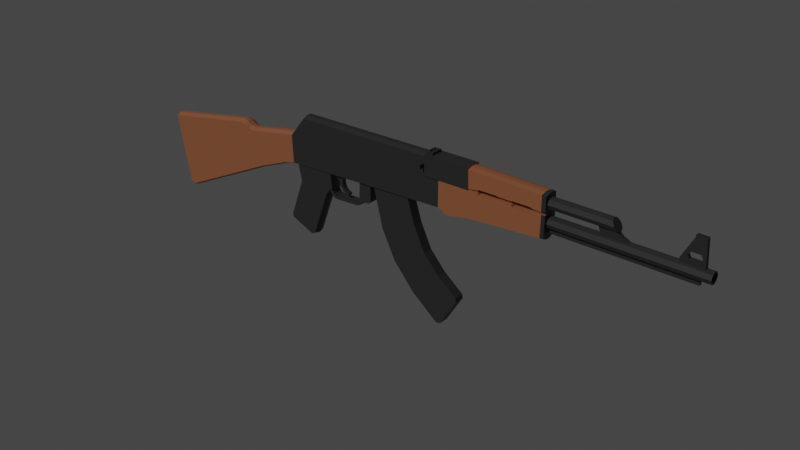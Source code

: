 # Source: Ak47.blend  (saved by Blender 3.4.6; exported with 4.5.12 LTS)
import bpy
from mathutils import Matrix  # noqa: F401  (used for matrix-valued properties, if any)

bpy.ops.wm.read_factory_settings(use_empty=True)
scene = bpy.context.scene
scene.name = 'Scene'

# ---- collections
col_collection = bpy.data.collections.new('Collection'); scene.collection.children.link(col_collection)

# ---- materials (node trees are filled in below, after node groups)
mat_brown = bpy.data.materials.new('Brown')
mat_brown.use_transparent_shadow = False
mat_black = bpy.data.materials.new('Black')
mat_black.use_transparent_shadow = False

# ---- material node trees
mat_brown.use_nodes = True; mat_brown.node_tree.nodes.clear()
_N = mat_brown.node_tree.nodes; _L = mat_brown.node_tree.links
n0 = _N.new('ShaderNodeBsdfPrincipled'); n0.name = 'Principled BSDF'; n0.location = (10, 300)
n0.distribution = 'GGX'
n0.subsurface_method = 'RANDOM_WALK_SKIN'
n0.inputs[0].default_value = (0.4969, 0.1778, 0.0812, 1.0)
n0.inputs[3].default_value = 1.45
n0.inputs[27].default_value = (0.0, 0.0, 0.0, 1.0)
n0.inputs[28].default_value = 1.0
n1 = _N.new('ShaderNodeOutputMaterial'); n1.name = 'Material Output'; n1.location = (300, 300)
_L.new(n0.outputs[0], n1.inputs[0])
n1.is_active_output = True
mat_black.use_nodes = True; mat_black.node_tree.nodes.clear()
_N = mat_black.node_tree.nodes; _L = mat_black.node_tree.links
n0 = _N.new('ShaderNodeBsdfPrincipled'); n0.name = 'Principled BSDF'; n0.location = (10, 300)
n0.distribution = 'GGX'
n0.subsurface_method = 'RANDOM_WALK_SKIN'
n0.inputs[0].default_value = (0.04446, 0.04446, 0.04446, 1.0)
n0.inputs[3].default_value = 1.45
n0.inputs[27].default_value = (0.0, 0.0, 0.0, 1.0)
n0.inputs[28].default_value = 1.0
n1 = _N.new('ShaderNodeOutputMaterial'); n1.name = 'Material Output'; n1.location = (300, 300)
_L.new(n0.outputs[0], n1.inputs[0])
n1.is_active_output = True

# ---- world
world_world = bpy.data.worlds.new('World'); scene.world = world_world
world_world.use_nodes = True; world_world.node_tree.nodes.clear()
_N = world_world.node_tree.nodes; _L = world_world.node_tree.links
n0 = _N.new('ShaderNodeOutputWorld'); n0.name = 'World Output'; n0.location = (300, 300)
n1 = _N.new('ShaderNodeBackground'); n1.name = 'Background'; n1.location = (10, 300)
n1.inputs[0].default_value = (0.05088, 0.05088, 0.05088, 1.0)
_L.new(n1.outputs[0], n0.inputs[0])
n0.is_active_output = True
world_world.color = (0.05088, 0.05088, 0.05088)
world_world.use_sun_shadow = False
world_world.sun_shadow_jitter_overblur = 0.0

# ---- lights
light_sun = bpy.data.lights.new('Sun', 'SUN')
light_sun.transmission_factor = 0.0
light_sun.energy = 1.0
light_sun.shadow_soft_size = 0.125

# ---- meshes
me_cube = bpy.data.meshes.new('Cube')
me_cube.from_pydata([(-2.177, -0.3068, -0.3652), (-2.281, -0.3068, 0.1703), (-2.177, 0.3068, -0.3652), (-2.281, 0.3068, 0.1703), (-1.527, -0.3068, 0.3077), (-1.527, 0.3068, 0.3077), (-2.138, -0.3068, -0.3874), (-1.485, -0.3068, 0.3001), (-1.316, -0.3068, 0.004383), (-1.072, -0.3068, 0.1026), (-1.109, -0.3068, 0.3222), (-1.485, 0.3068, 0.3001), (-2.138, 0.3068, -0.3874), (-1.109, 0.3068, 0.3222), (-1.072, 0.3068, 0.1026), (-1.316, 0.3068, 0.004383), (-1.406, -0.3068, 0.2666), (-1.443, -0.3068, 0.2727), (-1.443, 0.3068, 0.2727), (-1.406, 0.3068, 0.2666), (-0.9776, 0.3068, 0.1254), (-0.9776, -0.3068, 0.1254), (-0.9866, -0.3068, 0.3417), (-0.9866, 0.3068, 0.3417), (0.368, 0.3068, 0.1807), (0.368, -0.3067, 0.1807), (0.3681, -0.3067, 0.384), (0.3681, 0.3068, 0.384), (-0.9338, -0.2537, 0.1302), (-0.9338, 0.2537, 0.1302), (-0.6068, -0.2537, 0.01479), (-0.6197, -0.2537, 0.1415), (-0.6068, 0.2537, 0.01479), (-0.6197, 0.2537, 0.1415), (-0.935, -0.2537, 0.09735), (-0.9157, -0.2537, 0.02172), (-0.9118, -0.2537, -0.009935), (-1.022, -0.2537, -0.3101), (-0.935, 0.2537, 0.09735), (-1.022, 0.2537, -0.3101), (-0.9118, 0.2537, -0.009935), (-0.9157, 0.2537, 0.02172), (-1.016, -0.2537, -0.3363), (-0.6336, -0.2537, 0.0009056), (-0.8273, -0.2537, -0.4162), (-0.7979, -0.2537, -0.4022), (-0.6611, -0.2537, -0.03302), (-0.6336, 0.2537, 0.0009056), (-1.016, 0.2537, -0.3363), (-0.6611, 0.2537, -0.03302), (-0.7979, 0.2537, -0.4022), (-0.8273, 0.2537, -0.4162), (0.4111, 0.3353, 0.1698), (0.4111, -0.3353, 0.1698), (0.4117, -0.3353, 0.3841), (0.4117, 0.3353, 0.3841), (0.9488, -0.3353, 0.383), (0.6877, -0.3353, 0.3857), (0.8434, -0.3353, 0.3821), (0.8325, -0.3353, 0.3685), (0.698, -0.3353, 0.3714), (0.6877, 0.3353, 0.3857), (0.9488, 0.3353, 0.383), (0.698, 0.3353, 0.3714), (0.8325, 0.3353, 0.3685), (0.8434, 0.3353, 0.3821), (0.9605, 0.3353, 0.3685), (0.4322, 0.3353, 0.1495), (1.094, 0.3353, 0.3696), (1.106, 0.3353, 0.3856), (-0.8574, -0.3068, 0.503), (0.4322, -0.3353, 0.1495), (0.9605, -0.3353, 0.3685), (-0.8574, 0.3068, 0.503), (1.106, -0.3353, 0.3856), (1.094, -0.3353, 0.3696), (1.175, 0.3353, 0.3879), (0.485, 0.3353, 0.1523), (1.172, 0.3353, 0.2212), (0.6124, 0.3353, 0.1817), (0.5725, 0.3353, 0.1745), (0.485, -0.3353, 0.1523), (1.175, -0.3353, 0.3879), (0.5725, -0.3353, 0.1745), (0.6124, -0.3353, 0.1817), (1.172, -0.3353, 0.2212), (0.2613, 0.3068, 0.5191), (0.2652, 0.3068, 0.3846), (0.2652, -0.3067, 0.3846), (0.2613, -0.3067, 0.5191), (0.2563, -0.3588, 0.3817), (0.2507, -0.3588, 0.5359), (0.2563, 0.3588, 0.3817), (0.2507, 0.3588, 0.5359), (0.6141, -0.3588, 0.3856), (0.6084, -0.3588, 0.5398), (0.6141, 0.3588, 0.3856), (0.6084, 0.3588, 0.5398), (0.6036, -0.3239, 0.5283), (0.6036, 0.3239, 0.5283), (1.171, -0.3239, 0.4007), (1.17, -0.3239, 0.5177), (1.171, 0.3239, 0.4007), (1.17, 0.3239, 0.5177), (1.2, 0.3353, 0.2243), (1.2, -0.3353, 0.2243), (1.203, -0.3353, 0.3878), (1.203, 0.3353, 0.3878), (1.202, 0.3239, 0.5159), (1.202, 0.3239, 0.4006), (1.202, -0.3239, 0.4006), (1.202, -0.3239, 0.5159), (1.67, 0.2518, 0.4568), (1.172, 0.2518, 0.4568), (1.169, 0.2518, 0.3258), (2.304, 0.2518, 0.3258), (1.169, 0.1781, 0.295), (2.304, 0.1781, 0.295), (1.169, -2.64e-07, 0.2822), (2.304, -1.963e-07, 0.2822), (1.169, -0.1781, 0.295), (2.304, -0.1781, 0.295), (1.169, -0.2518, 0.3258), (2.304, -0.2518, 0.3258), (1.169, -0.1781, 0.3566), (2.304, -0.1781, 0.3566), (1.169, -3.317e-07, 0.3694), (2.304, -2.64e-07, 0.3694), (1.169, 0.1781, 0.3566), (2.304, 0.1781, 0.3566), (1.172, 0.1781, 0.426), (1.689, 0.1781, 0.426), (1.172, -3.736e-07, 0.4132), (1.696, -3.127e-07, 0.4133), (1.172, -0.1781, 0.426), (1.689, -0.1781, 0.426), (1.172, -0.2518, 0.4568), (1.67, -0.2518, 0.4568), (1.172, -0.1781, 0.4876), (1.652, -0.1781, 0.4875), (1.172, -4.413e-07, 0.5004), (1.644, -3.668e-07, 0.5003), (1.172, 0.1781, 0.4876), (1.652, 0.1781, 0.4875), (1.571, -0.0865, 0.3579), (1.549, -0.0865, 0.4296), (1.571, 0.0865, 0.3579), (1.549, 0.0865, 0.4296), (1.666, -0.0865, 0.4296), (1.666, 0.0865, 0.4296), (1.778, -0.0865, 0.3589), (1.715, -0.0865, 0.3896), (1.715, 0.0865, 0.3896), (1.778, 0.0865, 0.3589), (0.6088, -0.3239, 0.3925), (0.6413, -0.3239, 0.3932), (0.6621, -0.3239, 0.3998), (0.6088, 0.3239, 0.3925), (0.6621, 0.3239, 0.3998), (0.6413, 0.3239, 0.3932), (0.6887, -0.3239, 0.4003), (0.6973, -0.3239, 0.4088), (0.8346, -0.3239, 0.4101), (0.6887, 0.3239, 0.4003), (0.8346, 0.3239, 0.4101), (0.6973, 0.3239, 0.4088), (0.8429, -0.3239, 0.4065), (0.9471, -0.3239, 0.4067), (0.8429, 0.3239, 0.4065), (0.9471, 0.3239, 0.4067), (0.958, -0.3239, 0.4105), (0.958, 0.3239, 0.4105), (1.091, -0.3239, 0.4112), (1.104, -0.3239, 0.4049), (1.104, 0.3239, 0.4049), (1.091, 0.3239, 0.4112), (-2.177, 0.1023, -0.3828), (-2.177, -0.1023, -0.3828), (-2.283, -0.1023, 0.1875), (-2.283, 0.1023, 0.1875), (-1.527, 0.1023, 0.325), (-1.527, -0.1023, 0.325), (-2.138, -0.1023, -0.405), (-2.138, 0.1023, -0.405), (-1.316, 0.1023, -0.01321), (-1.316, -0.1023, -0.01321), (-1.072, 0.1023, 0.085), (-1.072, -0.1023, 0.085), (-1.109, 0.1023, 0.3394), (-1.109, -0.1023, 0.3394), (-1.485, 0.1023, 0.3174), (-1.485, -0.1023, 0.3174), (-1.443, 0.1023, 0.2899), (-1.443, -0.1023, 0.2899), (-1.406, -0.1023, 0.2838), (-1.406, 0.1023, 0.2838), (-0.9776, 0.1023, 0.1078), (-0.9776, -0.1023, 0.1078), (-0.9866, 0.1023, 0.3589), (-0.9866, -0.1023, 0.3589), (0.368, 0.1023, 0.1631), (0.368, -0.1022, 0.1631), (0.3681, 0.1023, 0.384), (0.3681, -0.1022, 0.384), (0.4111, 0.1118, 0.1522), (0.4111, -0.1117, 0.1522), (0.4117, 0.1118, 0.3883), (0.4117, -0.1117, 0.3883), (0.6877, 0.1118, 0.39), (0.6877, -0.1117, 0.39), (0.698, -0.1117, 0.3757), (0.698, 0.1118, 0.3757), (0.8325, -0.1117, 0.3728), (0.8325, 0.1118, 0.3728), (0.8434, -0.1117, 0.3863), (0.8434, 0.1118, 0.3863), (0.9488, -0.1117, 0.3873), (0.9488, 0.1118, 0.3873), (0.9605, 0.1118, 0.3727), (0.9605, -0.1117, 0.3727), (1.094, -0.1117, 0.3738), (1.094, 0.1118, 0.3738), (1.106, -0.1117, 0.3898), (1.106, 0.1118, 0.3898), (-0.8574, 0.1023, 0.5202), (-0.8574, -0.1023, 0.5202), (0.4322, -0.1117, 0.1319), (0.4322, 0.1118, 0.1319), (0.485, -0.1117, 0.1347), (0.485, 0.1118, 0.1347), (0.5725, 0.1118, 0.1569), (0.5725, -0.1117, 0.1569), (0.6124, 0.1118, 0.1642), (0.6124, -0.1117, 0.1642), (1.172, 0.1118, 0.2036), (1.172, -0.1117, 0.2036), (1.175, 0.1118, 0.3921), (1.175, -0.1117, 0.3921), (0.2613, 0.1023, 0.5363), (0.2613, -0.1022, 0.5363), (0.2652, -0.1022, 0.3846), (0.2652, 0.1023, 0.3846), (1.2, 0.1118, 0.2067), (1.2, -0.1117, 0.2067), (1.203, 0.1118, 0.392), (1.203, -0.1117, 0.392), (0.6036, -0.108, 0.5379), (0.6036, 0.108, 0.5379), (1.171, -0.108, 0.3968), (1.171, 0.108, 0.3968), (1.17, 0.108, 0.5272), (1.17, -0.108, 0.5272), (1.202, -0.108, 0.3967), (1.202, 0.108, 0.3967), (1.202, 0.108, 0.5265), (1.202, -0.108, 0.5265), (0.6621, -0.108, 0.396), (0.6621, 0.108, 0.396), (0.6413, -0.108, 0.3893), (0.6413, 0.108, 0.3893), (0.6088, -0.108, 0.3886), (0.6088, 0.108, 0.3886), (0.8346, -0.108, 0.4063), (0.8346, 0.108, 0.4063), (0.6973, -0.108, 0.4049), (0.6973, 0.108, 0.4049), (0.6887, -0.108, 0.3964), (0.6887, 0.108, 0.3964), (0.9471, -0.108, 0.4028), (0.9471, 0.108, 0.4028), (0.8429, -0.108, 0.4026), (0.8429, 0.108, 0.4026), (0.958, -0.108, 0.4067), (0.958, 0.108, 0.4067), (1.104, 0.108, 0.401), (1.104, -0.108, 0.401), (1.091, -0.108, 0.4073), (1.091, 0.108, 0.4073), (0.2563, 0.08602, 0.3817), (0.2563, -0.08603, 0.3817), (0.2507, -0.08603, 0.5403), (0.2507, 0.08602, 0.5403), (0.6141, -0.08603, 0.3856), (0.6141, 0.08602, 0.3856), (0.6084, 0.08602, 0.5443), (0.6084, -0.08603, 0.5443), (-0.9459, -1.079e-06, 0.1302), (-0.5957, -1.079e-06, 0.00921), (-0.6086, -1.097e-06, 0.1359), (-1.034, -8.52e-07, -0.3101), (-0.9239, -1.044e-06, -0.009935), (-0.9278, -1.044e-06, 0.02172), (-0.9471, -1.079e-06, 0.09735), (-0.6224, -1.097e-06, -0.004676), (-0.65, -1.044e-06, -0.0386), (-0.7868, -7.995e-07, -0.4078), (-0.8162, -7.995e-07, -0.4217), (-1.029, -8.52e-07, -0.3363), (2.079, -0.08222, 0.3464), (2.079, 0.08222, 0.3464), (2.253, -0.08222, 0.3464), (2.253, 0.08222, 0.3464), (2.166, -0.08222, 0.5477), (2.085, -0.08222, 0.3903), (2.085, 0.08222, 0.3903), (2.166, 0.08222, 0.5477), (2.133, -0.08222, 0.4208), (2.15, -0.08222, 0.4495), (2.15, 0.08222, 0.4495), (2.133, 0.08222, 0.4208), (2.143, -0.08222, 0.3997), (2.228, -0.08222, 0.4197), (2.22, -0.08222, 0.3997), (2.143, 0.08222, 0.3997), (2.22, 0.08222, 0.3997), (2.228, 0.08222, 0.4197), (2.241, -0.08222, 0.5458), (2.215, -0.08222, 0.4481), (2.215, 0.08222, 0.4481), (2.241, 0.08222, 0.5458), (-0.6148, -0.2189, 0.02235), (-0.6148, 0.2189, 0.02235), (-0.5926, -0.2189, -0.01668), (-0.5926, 0.2189, -0.01668), (-0.6324, -0.2189, 0.01531), (-0.5853, -0.2189, -0.04883), (-0.6112, -0.2189, -0.03111), (-0.5853, 0.2189, -0.04883), (-0.6324, 0.2189, 0.01531), (-0.6112, 0.2189, -0.03111), (-0.5619, -0.2189, -0.05223), (-0.5692, -0.2189, -0.02834), (-0.5692, 0.2189, -0.02834), (-0.5619, 0.2189, -0.05223), (-0.3718, -0.2189, -0.02153), (-0.3486, -0.2189, -0.00121), (-0.3718, 0.2189, -0.02153), (-0.3486, 0.2189, -0.00121), (-0.6127, -0.1009, 0.1487), (-0.3431, -0.2189, 0.1403), (-0.2418, -0.2189, 0.02708), (-0.2423, -0.2189, 0.1446), (-0.3431, 0.2189, 0.1403), (-0.5903, -0.1009, 0.1122), (-0.2423, 0.2189, 0.1446), (-0.2418, 0.2189, 0.02708), (-0.3675, -0.2189, -0.04206), (-0.2586, -0.2189, 0.007039), (-0.3407, -0.2189, -0.02869), (-0.3243, -0.2189, -0.004747), (-0.2586, 0.2189, 0.007039), (-0.3675, 0.2189, -0.04206), (-0.3243, 0.2189, -0.004746), (-0.3407, 0.2189, -0.02868), (-0.5903, 0.1009, 0.1122), (-0.6127, 0.1009, 0.1487), (-0.5616, -0.1009, 0.09646), (-0.5616, 0.1009, 0.09646), (-0.4663, -0.1009, 0.01295), (-0.4879, -0.1009, 0.02131), (-0.4879, 0.1009, 0.02131), (-0.4663, 0.1009, 0.01295), (-0.55, -0.1009, 0.05496), (-0.4665, -0.1009, -0.0007102), (-0.5221, -0.1009, 0.01727), (-0.4836, -0.1009, -0.004178), (-0.4665, 0.1009, -0.0007102), (-0.55, 0.1009, 0.05496), (-0.4836, 0.1009, -0.004178), (-0.5221, 0.1009, 0.01727), (-0.5101, -0.1009, 0.03879), (-0.5247, -0.1009, 0.06657), (-0.5101, 0.1009, 0.03879), (-0.5247, 0.1009, 0.06657), (-0.5252, -0.1009, 0.09681), (-0.5252, 0.1009, 0.09681), (-0.5141, -0.1009, 0.1216), (-0.482, -0.1009, 0.1531), (-0.482, 0.1009, 0.1531), (-0.5141, 0.1009, 0.1216), (1.169, -0.06102, 0.2511), (1.169, -0.06102, 0.2722), (1.169, 0.06102, 0.2511), (1.169, 0.06102, 0.2722), (2.227, -0.06102, 0.2511), (2.227, -0.06102, 0.2722), (2.227, 0.06102, 0.2511), (2.227, 0.06102, 0.2722), (1.58, -0.03691, 0.2616), (1.58, -0.03691, 0.2908), (1.58, 0.03691, 0.2616), (1.58, 0.03691, 0.2908), (1.772, -0.03691, 0.2616), (1.772, -0.03691, 0.2908), (1.772, 0.03691, 0.2616), (1.772, 0.03691, 0.2908), (2.148, -0.03691, 0.2616), (2.148, -0.03691, 0.2908), (2.148, 0.03691, 0.2616), (2.148, 0.03691, 0.2908), (2.224, -0.03691, 0.2616), (2.224, -0.03691, 0.2908), (2.224, 0.03691, 0.2616), (2.224, 0.03691, 0.2908), (2.304, 0.1372, 0.302), (2.304, 0.194, 0.3258), (2.304, -2e-07, 0.2922), (2.304, -0.1372, 0.302), (2.304, -0.194, 0.3258), (2.304, -0.1372, 0.3495), (2.304, -2.522e-07, 0.3594), (2.304, 0.1372, 0.3495), (1.239, 0.1372, 0.302), (1.239, 0.194, 0.3258), (1.239, -2e-07, 0.2922), (1.239, -0.1372, 0.302), (1.239, -0.194, 0.3258), (1.239, -0.1372, 0.3495), (1.239, -2.522e-07, 0.3594), (1.239, 0.1372, 0.3495), (0.2594, -0.2674, 0.531), (0.2539, -0.2674, 0.552), (0.2594, 0.2674, 0.531), (0.2539, 0.2674, 0.552), (0.3131, -0.2674, 0.531), (0.3131, -0.2674, 0.552), (0.3131, 0.2674, 0.531), (0.3131, 0.2674, 0.552), (0.2835, 0.2674, 0.531), (0.2835, 0.2674, 0.552), (0.2835, -0.2674, 0.531), (0.2835, -0.2674, 0.552), (0.2857, 0.2674, 0.5566), (0.3131, 0.2674, 0.5566), (0.3131, -0.2674, 0.5566), (0.2857, -0.2674, 0.5566), (0.2739, -0.1721, 0.552), (0.2739, 0.1721, 0.552), (0.2805, -0.1721, 0.552), (0.2805, 0.1721, 0.552), (0.2739, -0.1721, 0.5641), (0.2739, 0.1721, 0.5641), (0.2805, -0.1721, 0.5641), (0.2805, 0.1721, 0.5641), (0.2594, 0.1605, 0.531), (0.2594, 0.05348, 0.531), (0.2594, -0.05348, 0.531), (0.2594, -0.1605, 0.531), (0.2539, -0.1605, 0.552), (0.2539, -0.05348, 0.552), (0.2539, 0.05348, 0.552), (0.2539, 0.1605, 0.552), (0.3131, -0.1605, 0.531), (0.3131, -0.05348, 0.531), (0.3131, 0.05348, 0.531), (0.3131, 0.1605, 0.531), (0.3131, 0.1605, 0.552), (0.3131, 0.05348, 0.552), (0.3131, -0.05348, 0.552), (0.3131, -0.1605, 0.552), (0.2835, 0.1605, 0.552), (0.2835, 0.05348, 0.552), (0.2835, -0.05348, 0.552), (0.2835, -0.1605, 0.552), (0.2835, 0.1605, 0.531), (0.2835, 0.05348, 0.531), (0.2835, -0.05348, 0.531), (0.2835, -0.1605, 0.531), (0.3131, 0.1605, 0.5566), (0.3131, 0.05348, 0.5566), (0.3131, -0.05348, 0.5566), (0.3131, -0.1605, 0.5566), (0.2857, 0.1605, 0.5566), (0.2857, 0.05348, 0.5566), (0.2857, -0.05348, 0.5566), (0.2857, -0.1605, 0.5566), (0.2739, -0.04055, 0.552), (0.2739, -0.03442, 0.552), (0.2739, 0.03442, 0.552), (0.2739, 0.04055, 0.552), (0.2805, 0.04055, 0.552), (0.2805, 0.03442, 0.552), (0.2805, -0.03442, 0.552), (0.2805, -0.04055, 0.552), (0.2739, -0.04055, 0.5641), (0.2739, -0.03442, 0.5559), (0.2739, 0.03442, 0.5559), (0.2739, 0.04055, 0.5641), (0.2805, 0.04055, 0.5641), (0.2805, 0.03442, 0.5559), (0.2805, -0.03442, 0.5559), (0.2805, -0.04055, 0.5641), (2.166, -0.04933, 0.5477), (2.166, -0.01644, 0.5477), (2.166, 0.01644, 0.5477), (2.166, 0.04933, 0.5477), (2.241, -0.04933, 0.5458), (2.241, -0.01644, 0.5458), (2.241, 0.01644, 0.5458), (2.241, 0.04933, 0.5458), (2.166, 0.04933, 0.5637), (2.166, 0.08222, 0.5637), (2.166, -0.08222, 0.5637), (2.241, -0.08222, 0.5618), (2.241, 0.04933, 0.5618), (2.241, 0.08222, 0.5618), (2.166, -0.04933, 0.5637), (2.241, -0.04933, 0.5618), (2.166, -0.01644, 0.5593), (2.166, 0.01644, 0.5593), (2.241, -0.01644, 0.5574), (2.241, 0.01644, 0.5574)], [], [(176, 179, 3, 2), (2, 3, 5, 11, 18, 19, 13, 14, 15, 12), (191, 181, 4, 7), (181, 178, 1, 4), (183, 12, 15, 184), (184, 15, 14, 186), (189, 10, 22, 199), (192, 18, 11, 190), (6, 8, 9, 10, 16, 17, 7, 4, 1, 0), (177, 182, 6, 0), (193, 17, 16, 194), (188, 13, 19, 195), (20, 23, 27, 24), (10, 9, 21, 22), (14, 13, 23, 20), (186, 14, 20, 196), (24, 27, 55, 52), (196, 20, 24, 200), (225, 70, 89, 239), (22, 21, 25, 26), (47, 49, 50, 51, 48, 39, 40, 41, 38, 29, 33, 32), (287, 288, 31, 30), (292, 286, 29, 38), (288, 286, 28, 31), (30, 31, 28, 34, 35, 36, 37, 42, 44, 45, 46, 43), (289, 37, 36, 290), (290, 36, 35, 291), (291, 35, 34, 292), (297, 42, 37, 289), (293, 43, 46, 294), (294, 46, 45, 295), (295, 45, 44, 296), (296, 44, 42, 297), (293, 287, 30, 43), (200, 24, 52, 204), (203, 26, 54, 207), (26, 25, 53, 54), (207, 54, 57, 209), (54, 53, 71, 81, 83, 84, 85, 82, 74, 75, 72, 56, 58, 59, 60, 57), (22, 26, 88, 89, 70), (204, 52, 67, 227), (209, 57, 60, 210), (210, 60, 59, 212), (212, 59, 58, 214), (214, 58, 56, 216), (219, 72, 75, 220), (220, 75, 74, 222), (228, 81, 71, 226), (52, 55, 61, 63, 64, 65, 62, 66, 68, 69, 76, 78, 79, 80, 77, 67), (218, 66, 62, 217), (229, 77, 80, 230), (230, 80, 79, 232), (232, 79, 78, 234), (251, 101, 111, 255), (222, 74, 82, 237), (199, 22, 70, 225), (202, 27, 87, 241), (239, 89, 88, 240), (27, 23, 73, 86, 87), (278, 281, 93, 92), (92, 93, 97, 96), (282, 285, 95, 94), (94, 95, 91, 90), (279, 282, 94, 90), (285, 280, 91, 95), (234, 78, 104, 242), (261, 247, 99, 157), (251, 246, 98, 101), (242, 104, 107, 244), (252, 255, 111, 110), (102, 103, 108, 109), (237, 82, 106, 245), (82, 85, 105, 106), (101, 100, 110, 111), (249, 102, 109, 253), (78, 76, 107, 104), (131, 112, 143, 141, 139, 137, 135, 133), (114, 115, 117, 116), (138, 139, 141, 140), (116, 117, 119, 118), (136, 137, 139, 138), (118, 119, 121, 120), (134, 135, 137, 136), (120, 121, 123, 122), (113, 130, 132, 134, 136, 138, 140, 142), (132, 133, 135, 134), (122, 123, 125, 124), (142, 143, 112, 113), (130, 131, 133, 132), (124, 125, 127, 126), (119, 117, 404, 406), (113, 112, 131, 130), (126, 127, 129, 128), (140, 141, 143, 142), (128, 129, 115, 114), (114, 116, 118, 120, 122, 124, 126, 128), (144, 145, 147, 146), (150, 151, 148, 145, 144), (146, 147, 149, 152, 153), (152, 149, 148, 151), (149, 147, 145, 148), (150, 153, 152, 151), (146, 153, 150, 144), (256, 156, 155, 258), (258, 155, 154, 260), (266, 160, 156, 256), (262, 162, 161, 264), (264, 161, 160, 266), (270, 166, 162, 262), (174, 175, 171, 169, 168, 164, 165, 163, 158, 159, 157, 99, 103, 102), (268, 167, 166, 270), (272, 170, 167, 268), (100, 101, 98, 154, 155, 156, 160, 161, 162, 166, 167, 170, 172, 173), (276, 172, 170, 272), (275, 173, 172, 276), (275, 248, 100, 173), (76, 236, 244, 107), (236, 237, 245, 244), (105, 243, 245, 106), (243, 242, 244, 245), (85, 235, 243, 105), (235, 234, 242, 243), (86, 238, 241, 87), (238, 239, 240, 241), (26, 203, 240, 88), (203, 202, 241, 240), (23, 198, 224, 73), (198, 199, 225, 224), (69, 223, 236, 76), (223, 222, 237, 236), (84, 233, 235, 85), (233, 232, 234, 235), (83, 231, 233, 84), (231, 230, 232, 233), (81, 228, 231, 83), (228, 229, 230, 231), (72, 219, 216, 56), (219, 218, 217, 216), (77, 229, 227, 67), (229, 228, 226, 227), (68, 221, 223, 69), (221, 220, 222, 223), (66, 218, 221, 68), (218, 219, 220, 221), (65, 215, 217, 62), (215, 214, 216, 217), (64, 213, 215, 65), (213, 212, 214, 215), (63, 211, 213, 64), (211, 210, 212, 213), (61, 208, 211, 63), (208, 209, 210, 211), (53, 205, 226, 71), (205, 204, 227, 226), (55, 206, 208, 61), (206, 207, 209, 208), (27, 202, 206, 55), (202, 203, 207, 206), (25, 201, 205, 53), (201, 200, 204, 205), (73, 224, 238, 86), (224, 225, 239, 238), (21, 197, 201, 25), (197, 196, 200, 201), (9, 187, 197, 21), (187, 186, 196, 197), (10, 189, 194, 16), (189, 188, 195, 194), (18, 192, 195, 19), (192, 193, 194, 195), (2, 12, 183, 176), (176, 183, 182, 177), (17, 193, 191, 7), (193, 192, 190, 191), (13, 188, 198, 23), (188, 189, 199, 198), (8, 185, 187, 9), (185, 184, 186, 187), (6, 182, 185, 8), (182, 183, 184, 185), (5, 3, 179, 180), (180, 179, 178, 181), (11, 5, 180, 190), (190, 180, 181, 191), (0, 1, 178, 177), (177, 178, 179, 176), (174, 102, 249, 274), (274, 249, 248, 275), (174, 274, 277, 175), (274, 275, 276, 277), (175, 277, 273, 171), (277, 276, 272, 273), (171, 273, 269, 169), (273, 272, 268, 269), (169, 269, 271, 168), (269, 268, 270, 271), (168, 271, 263, 164), (271, 270, 262, 263), (165, 265, 267, 163), (265, 264, 266, 267), (164, 263, 265, 165), (263, 262, 264, 265), (163, 267, 257, 158), (267, 266, 256, 257), (159, 259, 261, 157), (259, 258, 260, 261), (158, 257, 259, 159), (257, 256, 258, 259), (100, 248, 252, 110), (248, 249, 253, 252), (109, 108, 254, 253), (253, 254, 255, 252), (103, 99, 247, 250), (250, 247, 246, 251), (154, 98, 246, 260), (260, 246, 247, 261), (103, 250, 254, 108), (250, 251, 255, 254), (97, 93, 281, 284), (284, 281, 280, 285), (92, 96, 283, 278), (278, 283, 282, 279), (96, 97, 284, 283), (283, 284, 285, 282), (90, 91, 280, 279), (279, 280, 281, 278), (47, 32, 287, 293), (51, 296, 297, 48), (50, 295, 296, 51), (49, 294, 295, 50), (47, 293, 294, 49), (48, 297, 289, 39), (41, 291, 292, 38), (40, 290, 291, 41), (39, 289, 290, 40), (33, 29, 286, 288), (34, 28, 286, 292), (32, 33, 288, 287), (298, 303, 304, 299), (299, 301, 300, 298), (302, 492, 493, 494, 495, 305, 304, 303), (308, 307, 306, 309), (301, 319, 499, 498, 497, 496, 316, 300), (311, 315, 314, 312), (312, 314, 313, 310), (309, 306, 310, 313), (492, 302, 502, 506), (307, 308, 318, 317), (317, 318, 315, 311), (300, 311, 312, 310, 306, 303, 298), (311, 300, 316, 317), (303, 306, 307, 302), (302, 307, 317, 316), (308, 305, 319, 318), (305, 308, 309, 304), (318, 319, 301, 315), (299, 304, 309, 313, 314, 315, 301), (324, 320, 321, 328), (323, 321, 320, 322), (327, 325, 326, 329), (329, 326, 324, 328), (332, 323, 322, 331), (334, 336, 332, 331), (343, 338, 355, 354), (327, 333, 330, 325), (336, 334, 335, 337), (330, 346, 348, 349, 347, 340, 341, 339, 335, 334, 331, 322, 320, 324, 326, 325), (327, 329, 328, 321, 323, 332, 336, 337, 342, 344, 345, 350, 352, 353, 351, 333), (330, 333, 351, 346), (340, 345, 344, 341), (341, 344, 342, 339), (337, 335, 339, 342), (346, 351, 353, 348), (348, 353, 352, 349), (349, 352, 350, 347), (347, 350, 345, 340), (354, 357, 356, 343), (360, 359, 358, 361), (357, 367, 362, 356), (372, 370, 359, 360), (362, 367, 369, 364), (364, 369, 368, 365), (365, 368, 366, 363), (361, 358, 363, 366), (354, 355, 378, 379, 375, 373, 372, 360, 361, 366, 368, 369, 367, 357), (373, 371, 370, 372), (375, 374, 371, 373), (356, 362, 364, 365, 363, 358, 359, 370, 371, 374, 376, 377, 338, 343), (379, 376, 374, 375), (378, 377, 376, 379), (378, 355, 338, 377), (380, 381, 383, 382), (382, 383, 387, 386), (386, 387, 385, 384), (384, 385, 381, 380), (382, 386, 384, 380), (387, 383, 381, 385), (388, 389, 391, 390), (390, 391, 395, 394), (394, 395, 393, 392), (392, 393, 389, 388), (390, 394, 392, 388), (395, 391, 389, 393), (396, 397, 399, 398), (398, 399, 403, 402), (402, 403, 401, 400), (400, 401, 397, 396), (398, 402, 400, 396), (403, 399, 397, 401), (411, 410, 418, 419), (127, 125, 409, 410), (117, 115, 405, 404), (121, 119, 406, 407), (129, 127, 410, 411), (123, 121, 407, 408), (115, 129, 411, 405), (125, 123, 408, 409), (412, 413, 419, 418, 417, 416, 415, 414), (409, 408, 416, 417), (407, 406, 414, 415), (404, 405, 413, 412), (405, 411, 419, 413), (410, 409, 417, 418), (408, 407, 415, 416), (406, 404, 412, 414), (444, 451, 423, 422), (428, 429, 427, 426), (452, 459, 425, 424), (430, 431, 421, 420), (467, 452, 424, 430), (448, 421, 436, 476), (456, 427, 433, 468), (447, 467, 430, 420), (424, 425, 431, 430), (422, 423, 429, 428), (471, 475, 435, 434), (431, 425, 434, 435), (427, 429, 432, 433), (463, 431, 435, 475), (476, 436, 440, 484), (429, 423, 437, 439), (421, 431, 438, 436), (460, 429, 439, 480), (491, 484, 440, 442), (480, 439, 443, 488), (436, 438, 442, 440), (439, 437, 441, 443), (438, 483, 491, 442), (483, 482, 490, 491), (482, 481, 489, 490), (481, 480, 488, 489), (443, 441, 487, 488), (488, 487, 486, 489), (489, 486, 485, 490), (490, 485, 484, 491), (431, 463, 483, 438), (463, 462, 482, 483), (462, 461, 481, 482), (461, 460, 480, 481), (437, 479, 487, 441), (479, 478, 486, 487), (478, 477, 485, 486), (477, 476, 484, 485), (429, 460, 472, 432), (460, 461, 473, 472), (461, 462, 474, 473), (462, 463, 475, 474), (433, 432, 472, 468), (468, 472, 473, 469), (469, 473, 474, 470), (470, 474, 475, 471), (422, 428, 464, 444), (444, 464, 465, 445), (445, 465, 466, 446), (446, 466, 467, 447), (425, 459, 471, 434), (459, 458, 470, 471), (458, 457, 469, 470), (457, 456, 468, 469), (423, 451, 479, 437), (451, 450, 478, 479), (450, 449, 477, 478), (449, 448, 476, 477), (428, 426, 455, 464), (464, 455, 454, 465), (465, 454, 453, 466), (466, 453, 452, 467), (426, 427, 456, 455), (455, 456, 457, 454), (454, 457, 458, 453), (453, 458, 459, 452), (420, 421, 448, 447), (447, 448, 449, 446), (446, 449, 450, 445), (445, 450, 451, 444), (495, 499, 504, 500), (496, 497, 493, 492), (493, 497, 510, 508), (498, 499, 495, 494), (504, 505, 501, 500), (503, 507, 506, 502), (319, 305, 501, 505), (305, 495, 500, 501), (302, 316, 503, 502), (496, 492, 506, 507), (316, 496, 507, 503), (499, 319, 505, 504), (510, 511, 509, 508), (498, 494, 509, 511), (497, 498, 511, 510), (494, 493, 508, 509)])
me_cube.polygons.foreach_set('material_index', [0, 0, 0, 0, 0, 0, 0, 0, 0, 0, 0, 0, 1, 0, 0, 0, 0, 1, 1, 1, 1, 1, 1, 1, 1, 1, 1, 1, 1, 1, 1, 1, 1, 1, 0, 0, 0, 0, 0, 1, 0, 0, 0, 0, 0, 0, 0, 0, 0, 0, 0, 0, 0, 1, 0, 1, 1, 1, 1, 1, 1, 0, 1, 0, 1, 1, 0, 0, 1, 1, 1, 0, 1, 1, 0, 1, 1, 1, 1, 1, 1, 1, 1, 1, 1, 1, 1, 1, 1, 1, 1, 1, 1, 1, 1, 1, 1, 1, 1, 1, 1, 1, 1, 0, 0, 0, 0, 0, 0, 0, 0, 0, 0, 0, 0, 0, 0, 0, 1, 1, 1, 1, 1, 1, 1, 1, 1, 1, 0, 0, 0, 0, 0, 0, 0, 0, 0, 0, 0, 0, 0, 0, 0, 0, 0, 0, 0, 0, 0, 0, 0, 0, 0, 0, 0, 0, 0, 0, 0, 0, 1, 1, 1, 1, 0, 0, 0, 0, 0, 0, 0, 0, 0, 0, 0, 0, 0, 0, 0, 0, 0, 0, 0, 0, 0, 0, 0, 0, 0, 0, 0, 0, 0, 0, 0, 0, 0, 0, 0, 0, 0, 0, 0, 0, 0, 0, 0, 0, 0, 0, 1, 1, 0, 0, 0, 0, 1, 1, 1, 1, 0, 0, 0, 0, 1, 1, 1, 1, 1, 1, 1, 1, 1, 1, 1, 1, 1, 1, 1, 1, 1, 1, 1, 1, 1, 1, 1, 1, 1, 1, 1, 1, 1, 1, 1, 1, 1, 1, 1, 1, 1, 1, 1, 1, 1, 1, 1, 1, 1, 1, 1, 1, 1, 1, 1, 1, 1, 1, 1, 1, 1, 1, 1, 1, 1, 1, 1, 1, 1, 1, 1, 1, 1, 1, 1, 1, 1, 1, 1, 1, 1, 1, 1, 1, 1, 1, 1, 1, 1, 1, 1, 1, 1, 1, 1, 1, 1, 1, 1, 1, 1, 1, 1, 1, 1, 1, 1, 1, 1, 1, 1, 1, 1, 1, 1, 1, 1, 1, 1, 1, 1, 1, 1, 1, 1, 1, 1, 1, 1, 1, 1, 1, 1, 1, 1, 1, 1, 1, 1, 1, 1, 1, 1, 1, 1, 1, 1, 1, 1, 1, 1, 1, 1, 1, 1, 1, 1, 1, 1, 1, 1, 1, 1, 1, 1, 1, 1, 1, 1, 1, 1, 1, 1, 1, 1, 1, 1, 1, 1, 1, 1, 1, 1, 1, 1, 1, 1, 1, 1, 1, 1])
_uv = me_cube.uv_layers.new(name='UVMap')
_uv.uv.foreach_set('vector', [0.375, 0.1667, 0.625, 0.1667, 0.625, 0.25, 0.375, 0.25, 0.375, 0.25, 0.625, 0.25, 0.625, 0.5, 0.5754, 0.5, 0.5307, 0.4933, 0.5103, 0.4892, 0.4582, 0.465, 0.4139, 0.426, 0.3851, 0.3776, 0.375, 0.3239, 0.5754, 0.6667, 0.625, 0.6667, 0.625, 0.75, 0.5754, 0.75, 0.625, 0.6667, 0.875, 0.6667, 0.875, 0.75, 0.625, 0.75, 0.1989, 0.5833, 0.1989, 0.5, 0.2454, 0.5, 0.2454, 0.5833, 0.2454, 0.5833, 0.2454, 0.5, 0.2718, 0.5, 0.2718, 0.5833, 0.4925, 0.6667, 0.4925, 0.75, 0.4925, 0.75, 0.4925, 0.6667, 0.537, 0.5833, 0.537, 0.5, 0.5754, 0.5, 0.5754, 0.5833, 0.375, 0.9261, 0.3851, 0.8724, 0.4139, 0.824, 0.4582, 0.785, 0.5103, 0.7608, 0.5307, 0.7567, 0.5754, 0.75, 0.625, 0.75, 0.625, 1.0, 0.375, 1.0, 0.125, 0.6667, 0.1989, 0.6667, 0.1989, 0.75, 0.125, 0.75, 0.537, 0.6667, 0.537, 0.75, 0.5206, 0.75, 0.5206, 0.6667, 0.4925, 0.5833, 0.4925, 0.5, 0.5206, 0.5, 0.5206, 0.5833, 0.4139, 0.426, 0.4582, 0.465, 0.4582, 0.465, 0.4139, 0.426, 0.4582, 0.785, 0.4139, 0.824, 0.4139, 0.824, 0.4582, 0.785, 0.4139, 0.426, 0.4582, 0.465, 0.4582, 0.465, 0.4139, 0.426, 0.2718, 0.5833, 0.2718, 0.5, 0.2718, 0.5, 0.2718, 0.5833, 0.4139, 0.426, 0.4582, 0.465, 0.4582, 0.465, 0.4139, 0.426, 0.2718, 0.5833, 0.2718, 0.5, 0.2718, 0.5, 0.2718, 0.5833, 0.4925, 0.6667, 0.4925, 0.75, 0.4925, 0.75, 0.4925, 0.6667, 0.4582, 0.785, 0.4139, 0.824, 0.4139, 0.824, 0.4582, 0.785, 0.375, 0.4511, 0.3803, 0.4192, 0.3863, 0.3869, 0.3848, 0.3662, 0.3854, 0.3521, 0.3916, 0.3329, 0.4345, 0.2896, 0.4941, 0.2604, 0.5652, 0.25, 0.625, 0.25, 0.625, 0.5, 0.375, 0.5, 0.375, 0.625, 0.625, 0.625, 0.625, 0.75, 0.375, 0.75, 0.5652, 0.125, 0.625, 0.125, 0.625, 0.25, 0.5652, 0.25, 0.625, 0.625, 0.875, 0.625, 0.875, 0.75, 0.625, 0.75, 0.375, 0.75, 0.625, 0.75, 0.625, 1.0, 0.5652, 1.0, 0.4941, 0.9896, 0.4345, 0.9604, 0.3916, 0.9171, 0.3854, 0.8979, 0.3848, 0.8838, 0.3863, 0.8631, 0.3803, 0.8308, 0.375, 0.7989, 0.2133, 0.625, 0.2133, 0.75, 0.125, 0.75, 0.125, 0.625, 0.375, 0.125, 0.375, 0.0, 0.5003, 0.0, 0.5003, 0.125, 0.5003, 0.125, 0.5003, 0.0, 0.5652, 0.0, 0.5652, 0.125, 0.2305, 0.625, 0.2305, 0.75, 0.2133, 0.75, 0.2133, 0.625, 0.3261, 0.625, 0.3261, 0.75, 0.3018, 0.75, 0.3018, 0.625, 0.3018, 0.625, 0.3018, 0.75, 0.259, 0.75, 0.259, 0.625, 0.259, 0.625, 0.259, 0.75, 0.2408, 0.75, 0.2408, 0.625, 0.2408, 0.625, 0.2408, 0.75, 0.2305, 0.75, 0.2305, 0.625, 0.3261, 0.625, 0.375, 0.625, 0.375, 0.75, 0.3261, 0.75, 0.2718, 0.5833, 0.2718, 0.5, 0.2718, 0.5, 0.2718, 0.5833, 0.4925, 0.6667, 0.4925, 0.75, 0.4925, 0.75, 0.4925, 0.6667, 0.4582, 0.785, 0.4139, 0.824, 0.4139, 0.824, 0.4582, 0.785, 0.4925, 0.6667, 0.4925, 0.75, 0.4925, 0.75, 0.4925, 0.6667, 0.4582, 0.785, 0.4139, 0.824, 0.4139, 0.824, 0.4145, 0.8234, 0.4147, 0.8232, 0.415, 0.823, 0.4152, 0.8228, 0.4154, 0.8226, 0.4167, 0.8215, 0.4191, 0.8194, 0.422, 0.8169, 0.4284, 0.8112, 0.4398, 0.8011, 0.4495, 0.7927, 0.4559, 0.787, 0.4582, 0.785, 0.4582, 0.785, 0.4582, 0.785, 0.4582, 0.785, 0.4582, 0.785, 0.4582, 0.785, 0.2718, 0.5833, 0.2718, 0.5, 0.2718, 0.5, 0.2718, 0.5833, 0.4925, 0.6667, 0.4925, 0.75, 0.4925, 0.75, 0.4925, 0.6667, 0.4925, 0.6667, 0.4925, 0.75, 0.4925, 0.75, 0.4925, 0.6667, 0.4925, 0.6667, 0.4925, 0.75, 0.4009, 0.75, 0.4009, 0.6667, 0.4009, 0.6667, 0.4009, 0.75, 0.3444, 0.75, 0.3444, 0.6667, 0.3121, 0.6667, 0.3121, 0.75, 0.2988, 0.75, 0.2988, 0.6667, 0.2988, 0.6667, 0.2988, 0.75, 0.2718, 0.75, 0.2718, 0.6667, 0.2718, 0.6667, 0.2718, 0.75, 0.2718, 0.75, 0.2718, 0.6667, 0.4139, 0.426, 0.4582, 0.465, 0.4582, 0.465, 0.4559, 0.463, 0.4495, 0.4573, 0.4398, 0.4489, 0.4284, 0.4388, 0.422, 0.4331, 0.4191, 0.4306, 0.4167, 0.4285, 0.4154, 0.4274, 0.4152, 0.4272, 0.415, 0.427, 0.4147, 0.4268, 0.4145, 0.4266, 0.4139, 0.426, 0.3121, 0.5833, 0.3121, 0.5, 0.3444, 0.5, 0.3444, 0.5833, 0.2718, 0.5833, 0.2718, 0.5, 0.2718, 0.5, 0.2718, 0.5833, 0.2718, 0.5833, 0.2718, 0.5, 0.2718, 0.5, 0.2718, 0.5833, 0.2718, 0.5833, 0.2718, 0.5, 0.2718, 0.5, 0.2718, 0.5833, 0.625, 0.6667, 0.625, 0.75, 0.625, 0.75, 0.625, 0.6667, 0.2718, 0.6667, 0.2718, 0.75, 0.2718, 0.75, 0.2718, 0.6667, 0.4925, 0.6667, 0.4925, 0.75, 0.4925, 0.75, 0.4925, 0.6667, 0.4925, 0.5833, 0.4925, 0.5, 0.4925, 0.5, 0.4925, 0.5833, 0.4925, 0.6667, 0.4925, 0.75, 0.4925, 0.75, 0.4925, 0.6667, 0.4582, 0.465, 0.4582, 0.465, 0.4582, 0.465, 0.4582, 0.465, 0.4582, 0.465, 0.375, 0.1667, 0.625, 0.1667, 0.625, 0.25, 0.375, 0.25, 0.375, 0.25, 0.625, 0.25, 0.625, 0.5, 0.375, 0.5, 0.375, 0.6667, 0.625, 0.6667, 0.625, 0.75, 0.375, 0.75, 0.375, 0.75, 0.625, 0.75, 0.625, 1.0, 0.375, 1.0, 0.125, 0.6667, 0.375, 0.6667, 0.375, 0.75, 0.125, 0.75, 0.625, 0.6667, 0.875, 0.6667, 0.875, 0.75, 0.625, 0.75, 0.2718, 0.5833, 0.2718, 0.5, 0.2718, 0.5, 0.2718, 0.5833, 0.5687, 0.1667, 0.625, 0.1667, 0.625, 0.25, 0.5687, 0.25, 0.625, 0.6667, 0.875, 0.6667, 0.875, 0.75, 0.625, 0.75, 0.2718, 0.5833, 0.2718, 0.5, 0.2718, 0.5, 0.2718, 0.5833, 0.375, 0.6667, 0.625, 0.6667, 0.625, 0.75, 0.375, 0.75, 0.375, 0.5, 0.625, 0.5, 0.625, 0.5, 0.375, 0.5, 0.2718, 0.6667, 0.2718, 0.75, 0.2718, 0.75, 0.2718, 0.6667, 0.4154, 0.8226, 0.4152, 0.8228, 0.4152, 0.8228, 0.4154, 0.8226, 0.625, 0.75, 0.375, 0.75, 0.375, 0.75, 0.625, 0.75, 0.375, 0.5833, 0.375, 0.5, 0.375, 0.5, 0.375, 0.5833, 0.4152, 0.4272, 0.4154, 0.4274, 0.4154, 0.4274, 0.4152, 0.4272, 0.4197, 0.4197, 0.25, 0.49, 0.08029, 0.4197, 0.01, 0.25, 0.08029, 0.08029, 0.25, 0.01, 0.4197, 0.08029, 0.49, 0.25, 1.0, 0.5, 1.0, 1.0, 0.875, 1.0, 0.875, 0.5, 0.375, 0.5, 0.375, 1.0, 0.25, 1.0, 0.25, 0.5, 0.875, 0.5, 0.875, 1.0, 0.75, 1.0, 0.75, 0.5, 0.5, 0.5, 0.5, 1.0, 0.375, 1.0, 0.375, 0.5, 0.75, 0.5, 0.75, 1.0, 0.625, 1.0, 0.625, 0.5, 0.625, 0.5, 0.625, 1.0, 0.5, 1.0, 0.5, 0.5, 0.625, 0.5, 0.625, 1.0, 0.5, 1.0, 0.5, 0.5, 0.75, 0.49, 0.9197, 0.4197, 0.99, 0.25, 0.9197, 0.08029, 0.75, 0.01, 0.5803, 0.08029, 0.51, 0.25, 0.5803, 0.4197, 0.75, 0.5, 0.75, 1.0, 0.625, 1.0, 0.625, 0.5, 0.5, 0.5, 0.5, 1.0, 0.375, 1.0, 0.375, 0.5, 0.125, 0.5, 0.125, 1.0, 0.0, 1.0, 0.0, 0.5, 0.875, 0.5, 0.875, 1.0, 0.75, 1.0, 0.75, 0.5, 0.375, 0.5, 0.375, 1.0, 0.25, 1.0, 0.25, 0.5, 0.75, 1.0, 0.875, 1.0, 0.875, 1.0, 0.75, 1.0, 1.0, 0.5, 1.0, 1.0, 0.875, 1.0, 0.875, 0.5, 0.25, 0.5, 0.25, 1.0, 0.125, 1.0, 0.125, 0.5, 0.25, 0.5, 0.25, 1.0, 0.125, 1.0, 0.125, 0.5, 0.125, 0.5, 0.125, 1.0, 0.0, 1.0, 0.0, 0.5, 0.75, 0.49, 0.9197, 0.4197, 0.99, 0.25, 0.9197, 0.08029, 0.75, 0.01, 0.5803, 0.08029, 0.51, 0.25, 0.5803, 0.4197, 0.375, 0.0, 0.625, 0.0, 0.625, 0.25, 0.375, 0.25, 0.375, 0.7947, 0.4502, 0.75, 0.625, 0.75, 0.625, 1.0, 0.375, 1.0, 0.375, 0.25, 0.625, 0.25, 0.625, 0.5, 0.4502, 0.5, 0.375, 0.4553, 0.4502, 0.5, 0.625, 0.5, 0.625, 0.75, 0.4502, 0.75, 0.625, 0.5, 0.875, 0.5, 0.875, 0.75, 0.625, 0.75, 0.3303, 0.75, 0.3303, 0.5, 0.4502, 0.5, 0.4502, 0.75, 0.125, 0.5, 0.3303, 0.5, 0.3303, 0.75, 0.125, 0.75, 0.168, 0.6667, 0.168, 0.75, 0.125, 0.75, 0.125, 0.6667, 0.375, 0.08333, 0.375, 0.0, 0.5687, 0.0, 0.5687, 0.08333, 0.1956, 0.6667, 0.1956, 0.75, 0.168, 0.75, 0.168, 0.6667, 0.2659, 0.6667, 0.2659, 0.75, 0.221, 0.75, 0.221, 0.6667, 0.221, 0.6667, 0.221, 0.75, 0.1956, 0.75, 0.1956, 0.6667, 0.2938, 0.6667, 0.2938, 0.75, 0.2659, 0.75, 0.2659, 0.6667, 0.375, 0.4765, 0.3715, 0.4681, 0.3554, 0.4549, 0.3314, 0.4451, 0.3687, 0.4181, 0.361, 0.3893, 0.3666, 0.3471, 0.3897, 0.3247, 0.3997, 0.2999, 0.4708, 0.2603, 0.5687, 0.25, 0.625, 0.25, 0.625, 0.5, 0.375, 0.5, 0.3162, 0.6667, 0.3162, 0.75, 0.2938, 0.75, 0.2938, 0.6667, 0.3281, 0.6667, 0.3281, 0.75, 0.3162, 0.75, 0.3162, 0.6667, 0.375, 0.75, 0.625, 0.75, 0.625, 1.0, 0.5687, 1.0, 0.4708, 0.9897, 0.3997, 0.9501, 0.3897, 0.9253, 0.3666, 0.9029, 0.361, 0.8607, 0.3687, 0.8319, 0.3314, 0.8049, 0.3554, 0.7951, 0.3715, 0.7819, 0.375, 0.7735, 0.3428, 0.6667, 0.3428, 0.75, 0.3281, 0.75, 0.3281, 0.6667, 0.3515, 0.6667, 0.3515, 0.75, 0.3428, 0.75, 0.3428, 0.6667, 0.3515, 0.6667, 0.375, 0.6667, 0.375, 0.75, 0.3515, 0.75, 0.2718, 0.5, 0.2718, 0.5833, 0.2718, 0.5833, 0.2718, 0.5, 0.2718, 0.5833, 0.2718, 0.6667, 0.2718, 0.6667, 0.2718, 0.5833, 0.2718, 0.75, 0.2718, 0.6667, 0.2718, 0.6667, 0.2718, 0.75, 0.2718, 0.6667, 0.2718, 0.5833, 0.2718, 0.5833, 0.2718, 0.6667, 0.2718, 0.75, 0.2718, 0.6667, 0.2718, 0.6667, 0.2718, 0.75, 0.2718, 0.6667, 0.2718, 0.5833, 0.2718, 0.5833, 0.2718, 0.6667, 0.4925, 0.5, 0.4925, 0.5833, 0.4925, 0.5833, 0.4925, 0.5, 0.4925, 0.5833, 0.4925, 0.6667, 0.4925, 0.6667, 0.4925, 0.5833, 0.4925, 0.75, 0.4925, 0.6667, 0.4925, 0.6667, 0.4925, 0.75, 0.4925, 0.6667, 0.4925, 0.5833, 0.4925, 0.5833, 0.4925, 0.6667, 0.4925, 0.5, 0.4925, 0.5833, 0.4925, 0.5833, 0.4925, 0.5, 0.4925, 0.5833, 0.4925, 0.6667, 0.4925, 0.6667, 0.4925, 0.5833, 0.2718, 0.5, 0.2718, 0.5833, 0.2718, 0.5833, 0.2718, 0.5, 0.2718, 0.5833, 0.2718, 0.6667, 0.2718, 0.6667, 0.2718, 0.5833, 0.2718, 0.75, 0.2718, 0.6667, 0.2718, 0.6667, 0.2718, 0.75, 0.2718, 0.6667, 0.2718, 0.5833, 0.2718, 0.5833, 0.2718, 0.6667, 0.2718, 0.75, 0.2718, 0.6667, 0.2718, 0.6667, 0.2718, 0.75, 0.2718, 0.6667, 0.2718, 0.5833, 0.2718, 0.5833, 0.2718, 0.6667, 0.2718, 0.75, 0.2718, 0.6667, 0.2718, 0.6667, 0.2718, 0.75, 0.2718, 0.6667, 0.2718, 0.5833, 0.2718, 0.5833, 0.2718, 0.6667, 0.3121, 0.75, 0.3121, 0.6667, 0.3444, 0.6667, 0.3444, 0.75, 0.3121, 0.6667, 0.3121, 0.5833, 0.3444, 0.5833, 0.3444, 0.6667, 0.2718, 0.5, 0.2718, 0.5833, 0.2718, 0.5833, 0.2718, 0.5, 0.2718, 0.5833, 0.2718, 0.6667, 0.2718, 0.6667, 0.2718, 0.5833, 0.2988, 0.5, 0.2988, 0.5833, 0.2718, 0.5833, 0.2718, 0.5, 0.2988, 0.5833, 0.2988, 0.6667, 0.2718, 0.6667, 0.2718, 0.5833, 0.3121, 0.5, 0.3121, 0.5833, 0.2988, 0.5833, 0.2988, 0.5, 0.3121, 0.5833, 0.3121, 0.6667, 0.2988, 0.6667, 0.2988, 0.5833, 0.4009, 0.5, 0.4009, 0.5833, 0.3444, 0.5833, 0.3444, 0.5, 0.4009, 0.5833, 0.4009, 0.6667, 0.3444, 0.6667, 0.3444, 0.5833, 0.4925, 0.5, 0.4925, 0.5833, 0.4009, 0.5833, 0.4009, 0.5, 0.4925, 0.5833, 0.4925, 0.6667, 0.4009, 0.6667, 0.4009, 0.5833, 0.4925, 0.5, 0.4925, 0.5833, 0.4925, 0.5833, 0.4925, 0.5, 0.4925, 0.5833, 0.4925, 0.6667, 0.4925, 0.6667, 0.4925, 0.5833, 0.4925, 0.5, 0.4925, 0.5833, 0.4925, 0.5833, 0.4925, 0.5, 0.4925, 0.5833, 0.4925, 0.6667, 0.4925, 0.6667, 0.4925, 0.5833, 0.2718, 0.75, 0.2718, 0.6667, 0.2718, 0.6667, 0.2718, 0.75, 0.2718, 0.6667, 0.2718, 0.5833, 0.2718, 0.5833, 0.2718, 0.6667, 0.4925, 0.5, 0.4925, 0.5833, 0.4925, 0.5833, 0.4925, 0.5, 0.4925, 0.5833, 0.4925, 0.6667, 0.4925, 0.6667, 0.4925, 0.5833, 0.4925, 0.5, 0.4925, 0.5833, 0.4925, 0.5833, 0.4925, 0.5, 0.4925, 0.5833, 0.4925, 0.6667, 0.4925, 0.6667, 0.4925, 0.5833, 0.2718, 0.75, 0.2718, 0.6667, 0.2718, 0.6667, 0.2718, 0.75, 0.2718, 0.6667, 0.2718, 0.5833, 0.2718, 0.5833, 0.2718, 0.6667, 0.4925, 0.5, 0.4925, 0.5833, 0.4925, 0.5833, 0.4925, 0.5, 0.4925, 0.5833, 0.4925, 0.6667, 0.4925, 0.6667, 0.4925, 0.5833, 0.2718, 0.75, 0.2718, 0.6667, 0.2718, 0.6667, 0.2718, 0.75, 0.2718, 0.6667, 0.2718, 0.5833, 0.2718, 0.5833, 0.2718, 0.6667, 0.2718, 0.75, 0.2718, 0.6667, 0.2718, 0.6667, 0.2718, 0.75, 0.2718, 0.6667, 0.2718, 0.5833, 0.2718, 0.5833, 0.2718, 0.6667, 0.4925, 0.75, 0.4925, 0.6667, 0.5206, 0.6667, 0.5206, 0.75, 0.4925, 0.6667, 0.4925, 0.5833, 0.5206, 0.5833, 0.5206, 0.6667, 0.537, 0.5, 0.537, 0.5833, 0.5206, 0.5833, 0.5206, 0.5, 0.537, 0.5833, 0.537, 0.6667, 0.5206, 0.6667, 0.5206, 0.5833, 0.125, 0.5, 0.1989, 0.5, 0.1989, 0.5833, 0.125, 0.5833, 0.125, 0.5833, 0.1989, 0.5833, 0.1989, 0.6667, 0.125, 0.6667, 0.537, 0.75, 0.537, 0.6667, 0.5754, 0.6667, 0.5754, 0.75, 0.537, 0.6667, 0.537, 0.5833, 0.5754, 0.5833, 0.5754, 0.6667, 0.4925, 0.5, 0.4925, 0.5833, 0.4925, 0.5833, 0.4925, 0.5, 0.4925, 0.5833, 0.4925, 0.6667, 0.4925, 0.6667, 0.4925, 0.5833, 0.2454, 0.75, 0.2454, 0.6667, 0.2718, 0.6667, 0.2718, 0.75, 0.2454, 0.6667, 0.2454, 0.5833, 0.2718, 0.5833, 0.2718, 0.6667, 0.1989, 0.75, 0.1989, 0.6667, 0.2454, 0.6667, 0.2454, 0.75, 0.1989, 0.6667, 0.1989, 0.5833, 0.2454, 0.5833, 0.2454, 0.6667, 0.625, 0.5, 0.875, 0.5, 0.875, 0.5833, 0.625, 0.5833, 0.625, 0.5833, 0.875, 0.5833, 0.875, 0.6667, 0.625, 0.6667, 0.5754, 0.5, 0.625, 0.5, 0.625, 0.5833, 0.5754, 0.5833, 0.5754, 0.5833, 0.625, 0.5833, 0.625, 0.6667, 0.5754, 0.6667, 0.375, 0.0, 0.625, 0.0, 0.625, 0.08333, 0.375, 0.08333, 0.375, 0.08333, 0.625, 0.08333, 0.625, 0.1667, 0.375, 0.1667, 0.3515, 0.5, 0.375, 0.5, 0.375, 0.5833, 0.3515, 0.5833, 0.3515, 0.5833, 0.375, 0.5833, 0.375, 0.6667, 0.3515, 0.6667, 0.3515, 0.5, 0.3515, 0.5833, 0.3428, 0.5833, 0.3428, 0.5, 0.3515, 0.5833, 0.3515, 0.6667, 0.3428, 0.6667, 0.3428, 0.5833, 0.3428, 0.5, 0.3428, 0.5833, 0.3281, 0.5833, 0.3281, 0.5, 0.3428, 0.5833, 0.3428, 0.6667, 0.3281, 0.6667, 0.3281, 0.5833, 0.3281, 0.5, 0.3281, 0.5833, 0.3162, 0.5833, 0.3162, 0.5, 0.3281, 0.5833, 0.3281, 0.6667, 0.3162, 0.6667, 0.3162, 0.5833, 0.3162, 0.5, 0.3162, 0.5833, 0.2938, 0.5833, 0.2938, 0.5, 0.3162, 0.5833, 0.3162, 0.6667, 0.2938, 0.6667, 0.2938, 0.5833, 0.2938, 0.5, 0.2938, 0.5833, 0.2659, 0.5833, 0.2659, 0.5, 0.2938, 0.5833, 0.2938, 0.6667, 0.2659, 0.6667, 0.2659, 0.5833, 0.221, 0.5, 0.221, 0.5833, 0.1956, 0.5833, 0.1956, 0.5, 0.221, 0.5833, 0.221, 0.6667, 0.1956, 0.6667, 0.1956, 0.5833, 0.2659, 0.5, 0.2659, 0.5833, 0.221, 0.5833, 0.221, 0.5, 0.2659, 0.5833, 0.2659, 0.6667, 0.221, 0.6667, 0.221, 0.5833, 0.1956, 0.5, 0.1956, 0.5833, 0.168, 0.5833, 0.168, 0.5, 0.1956, 0.5833, 0.1956, 0.6667, 0.168, 0.6667, 0.168, 0.5833, 0.375, 0.25, 0.375, 0.1667, 0.5687, 0.1667, 0.5687, 0.25, 0.375, 0.1667, 0.375, 0.08333, 0.5687, 0.08333, 0.5687, 0.1667, 0.168, 0.5, 0.168, 0.5833, 0.125, 0.5833, 0.125, 0.5, 0.168, 0.5833, 0.168, 0.6667, 0.125, 0.6667, 0.125, 0.5833, 0.375, 0.75, 0.375, 0.6667, 0.375, 0.6667, 0.375, 0.75, 0.375, 0.6667, 0.375, 0.5833, 0.375, 0.5833, 0.375, 0.6667, 0.375, 0.5, 0.625, 0.5, 0.625, 0.5833, 0.375, 0.5833, 0.375, 0.5833, 0.625, 0.5833, 0.625, 0.6667, 0.375, 0.6667, 0.625, 0.5, 0.875, 0.5, 0.875, 0.5833, 0.625, 0.5833, 0.625, 0.5833, 0.875, 0.5833, 0.875, 0.6667, 0.625, 0.6667, 0.5687, 0.0, 0.625, 0.0, 0.625, 0.08333, 0.5687, 0.08333, 0.5687, 0.08333, 0.625, 0.08333, 0.625, 0.1667, 0.5687, 0.1667, 0.625, 0.5, 0.625, 0.5833, 0.625, 0.5833, 0.625, 0.5, 0.625, 0.5833, 0.625, 0.6667, 0.625, 0.6667, 0.625, 0.5833, 0.625, 0.5, 0.875, 0.5, 0.875, 0.5833, 0.625, 0.5833, 0.625, 0.5833, 0.875, 0.5833, 0.875, 0.6667, 0.625, 0.6667, 0.125, 0.5, 0.375, 0.5, 0.375, 0.5833, 0.125, 0.5833, 0.125, 0.5833, 0.375, 0.5833, 0.375, 0.6667, 0.125, 0.6667, 0.375, 0.5, 0.625, 0.5, 0.625, 0.5833, 0.375, 0.5833, 0.375, 0.5833, 0.625, 0.5833, 0.625, 0.6667, 0.375, 0.6667, 0.375, 0.0, 0.625, 0.0, 0.625, 0.08333, 0.375, 0.08333, 0.375, 0.08333, 0.625, 0.08333, 0.625, 0.1667, 0.375, 0.1667, 0.3261, 0.5, 0.375, 0.5, 0.375, 0.625, 0.3261, 0.625, 0.2408, 0.5, 0.2408, 0.625, 0.2305, 0.625, 0.2305, 0.5, 0.259, 0.5, 0.259, 0.625, 0.2408, 0.625, 0.2408, 0.5, 0.3018, 0.5, 0.3018, 0.625, 0.259, 0.625, 0.259, 0.5, 0.3261, 0.5, 0.3261, 0.625, 0.3018, 0.625, 0.3018, 0.5, 0.2305, 0.5, 0.2305, 0.625, 0.2133, 0.625, 0.2133, 0.5, 0.5003, 0.25, 0.5003, 0.125, 0.5652, 0.125, 0.5652, 0.25, 0.375, 0.25, 0.375, 0.125, 0.5003, 0.125, 0.5003, 0.25, 0.2133, 0.5, 0.2133, 0.625, 0.125, 0.625, 0.125, 0.5, 0.625, 0.5, 0.875, 0.5, 0.875, 0.625, 0.625, 0.625, 0.5652, 0.0, 0.625, 0.0, 0.625, 0.125, 0.5652, 0.125, 0.375, 0.5, 0.625, 0.5, 0.625, 0.625, 0.375, 0.625, 0.375, 0.0, 0.5079, 0.0, 0.5079, 0.25, 0.375, 0.25, 0.125, 0.5, 0.375, 0.5, 0.375, 0.75, 0.125, 0.75, 0.625, 0.0, 0.625, 0.05, 0.625, 0.1, 0.625, 0.15, 0.625, 0.2, 0.625, 0.25, 0.5079, 0.25, 0.5079, 0.0, 0.6674, 0.5, 0.6674, 0.75, 0.5638, 0.75, 0.5638, 0.5, 0.375, 0.5, 0.4454, 0.5, 0.4454, 0.55, 0.4454, 0.6, 0.4454, 0.65, 0.4454, 0.7, 0.4454, 0.75, 0.375, 0.75, 0.4825, 0.75, 0.4825, 0.5, 0.5157, 0.5, 0.5157, 0.75, 0.5157, 0.75, 0.5157, 0.5, 0.5214, 0.5, 0.5214, 0.75, 0.5638, 0.5, 0.5638, 0.75, 0.5214, 0.75, 0.5214, 0.5, 0.625, 0.05, 0.625, 0.0, 0.625, 0.0, 0.625, 0.05, 0.4702, 0.75, 0.4702, 0.5, 0.4718, 0.5, 0.4718, 0.75, 0.4718, 0.75, 0.4718, 0.5, 0.4825, 0.5, 0.4825, 0.75, 0.375, 0.75, 0.4825, 0.75, 0.5157, 0.75, 0.5214, 0.75, 0.5638, 0.75, 0.5079, 0.0, 0.375, 0.0, 0.4825, 0.75, 0.375, 0.75, 0.4454, 0.75, 0.4718, 0.75, 0.5079, 0.0, 0.5638, 0.75, 0.6674, 0.75, 0.625, 0.0, 0.625, 0.0, 0.6674, 0.75, 0.4718, 0.75, 0.4454, 0.75, 0.4702, 0.5, 0.4535, 0.5, 0.4454, 0.5, 0.4718, 0.5, 0.4535, 0.5, 0.4702, 0.5, 0.5638, 0.5, 0.5079, 0.25, 0.4718, 0.5, 0.4454, 0.5, 0.375, 0.5, 0.4825, 0.5, 0.375, 0.25, 0.5079, 0.25, 0.5638, 0.5, 0.5214, 0.5, 0.5157, 0.5, 0.4825, 0.5, 0.375, 0.5, 0.4584, 0.0, 0.625, 0.0, 0.625, 0.25, 0.4584, 0.25, 0.625, 0.5, 0.875, 0.5, 0.875, 0.75, 0.625, 0.75, 0.2161, 0.5, 0.2161, 0.75, 0.125, 0.75, 0.125, 0.5, 0.375, 0.25, 0.375, 0.0, 0.4584, 0.0, 0.4584, 0.25, 0.5126, 0.5, 0.625, 0.5, 0.625, 0.75, 0.5126, 0.75, 0.4115, 0.75, 0.4115, 0.5, 0.5126, 0.5, 0.5126, 0.75, 0.375, 0.0, 0.625, 0.0, 0.625, 0.25, 0.375, 0.25, 0.2161, 0.5, 0.2942, 0.5, 0.2942, 0.75, 0.2161, 0.75, 0.4115, 0.5, 0.4115, 0.75, 0.375, 0.75, 0.375, 0.5, 0.375, 0.8308, 0.3921, 0.8119, 0.398, 0.806, 0.4016, 0.8019, 0.4027, 0.8002, 0.405, 0.7978, 0.41, 0.7929, 0.4142, 0.7892, 0.4258, 0.78, 0.4475, 0.7694, 0.5126, 0.75, 0.625, 0.75, 0.625, 1.0, 0.4584, 1.0, 0.3995, 0.9775, 0.375, 0.9089, 0.375, 0.3411, 0.3995, 0.2725, 0.4584, 0.25, 0.625, 0.25, 0.625, 0.5, 0.5126, 0.5, 0.4475, 0.4806, 0.4258, 0.47, 0.4142, 0.4608, 0.41, 0.4571, 0.405, 0.4522, 0.4027, 0.4498, 0.4016, 0.4481, 0.398, 0.444, 0.3921, 0.4381, 0.375, 0.4192, 0.2942, 0.75, 0.2942, 0.5, 0.3223, 0.5, 0.3223, 0.75, 0.3408, 0.75, 0.3408, 0.5, 0.3543, 0.5, 0.3543, 0.75, 0.3543, 0.75, 0.3543, 0.5, 0.3577, 0.5, 0.3577, 0.75, 0.375, 0.5, 0.375, 0.75, 0.3577, 0.75, 0.3577, 0.5, 0.3223, 0.75, 0.3223, 0.5, 0.3291, 0.5, 0.3291, 0.75, 0.3291, 0.75, 0.3291, 0.5, 0.3373, 0.5, 0.3373, 0.75, 0.3373, 0.75, 0.3373, 0.5, 0.3385, 0.5, 0.3385, 0.75, 0.3385, 0.75, 0.3385, 0.5, 0.3408, 0.5, 0.3408, 0.75, 0.125, 0.5, 0.375, 0.5, 0.375, 0.75, 0.125, 0.75, 0.7237, 0.5, 0.7237, 0.75, 0.5329, 0.75, 0.5329, 0.5, 0.375, 0.5, 0.4275, 0.5, 0.4275, 0.75, 0.375, 0.75, 0.7654, 0.5, 0.7654, 0.75, 0.7237, 0.75, 0.7237, 0.5, 0.4275, 0.75, 0.4275, 0.5, 0.4481, 0.5, 0.4481, 0.75, 0.4481, 0.75, 0.4481, 0.5, 0.4914, 0.5, 0.4914, 0.75, 0.4914, 0.75, 0.4914, 0.5, 0.5014, 0.5, 0.5014, 0.75, 0.5329, 0.5, 0.5329, 0.75, 0.5014, 0.75, 0.5014, 0.5, 0.375, 0.25, 0.625, 0.25, 0.625, 0.271, 0.6244, 0.2945, 0.6237, 0.3059, 0.6194, 0.3368, 0.6189, 0.3653, 0.6048, 0.4201, 0.5507, 0.478, 0.5092, 0.4904, 0.4898, 0.4915, 0.46, 0.495, 0.4275, 0.5, 0.375, 0.5, 0.7834, 0.5, 0.7834, 0.75, 0.7654, 0.75, 0.7654, 0.5, 0.818, 0.5, 0.818, 0.75, 0.7834, 0.75, 0.7834, 0.5, 0.375, 0.75, 0.4275, 0.75, 0.46, 0.755, 0.4898, 0.7585, 0.5092, 0.7596, 0.5507, 0.772, 0.6048, 0.8299, 0.6189, 0.8847, 0.6194, 0.9132, 0.6237, 0.9441, 0.6244, 0.9555, 0.625, 0.979, 0.625, 1.0, 0.375, 1.0, 0.83, 0.5, 0.83, 0.75, 0.818, 0.75, 0.818, 0.5, 0.854, 0.5, 0.854, 0.75, 0.83, 0.75, 0.83, 0.5, 0.854, 0.5, 0.875, 0.5, 0.875, 0.75, 0.854, 0.75, 0.375, 0.0, 0.625, 0.0, 0.625, 0.25, 0.375, 0.25, 0.375, 0.25, 0.625, 0.25, 0.625, 0.5, 0.375, 0.5, 0.375, 0.5, 0.625, 0.5, 0.625, 0.75, 0.375, 0.75, 0.375, 0.75, 0.625, 0.75, 0.625, 1.0, 0.375, 1.0, 0.125, 0.5, 0.375, 0.5, 0.375, 0.75, 0.125, 0.75, 0.625, 0.5, 0.875, 0.5, 0.875, 0.75, 0.625, 0.75, 0.375, 0.0, 0.625, 0.0, 0.625, 0.25, 0.375, 0.25, 0.375, 0.25, 0.625, 0.25, 0.625, 0.5, 0.375, 0.5, 0.375, 0.5, 0.625, 0.5, 0.625, 0.75, 0.375, 0.75, 0.375, 0.75, 0.625, 0.75, 0.625, 1.0, 0.375, 1.0, 0.125, 0.5, 0.375, 0.5, 0.375, 0.75, 0.125, 0.75, 0.625, 0.5, 0.875, 0.5, 0.875, 0.75, 0.625, 0.75, 0.375, 0.0, 0.625, 0.0, 0.625, 0.25, 0.375, 0.25, 0.375, 0.25, 0.625, 0.25, 0.625, 0.5, 0.375, 0.5, 0.375, 0.5, 0.625, 0.5, 0.625, 0.75, 0.375, 0.75, 0.375, 0.75, 0.625, 0.75, 0.625, 1.0, 0.375, 1.0, 0.125, 0.5, 0.375, 0.5, 0.375, 0.75, 0.125, 0.75, 0.625, 0.5, 0.875, 0.5, 0.875, 0.75, 0.625, 0.75, 0.125, 1.0, 0.25, 1.0, 0.25, 1.0, 0.125, 1.0, 0.25, 1.0, 0.375, 1.0, 0.375, 1.0, 0.25, 1.0, 0.875, 1.0, 1.0, 1.0, 1.0, 1.0, 0.875, 1.0, 0.625, 1.0, 0.75, 1.0, 0.75, 1.0, 0.625, 1.0, 0.125, 1.0, 0.25, 1.0, 0.25, 1.0, 0.125, 1.0, 0.5, 1.0, 0.625, 1.0, 0.625, 1.0, 0.5, 1.0, 0.0, 1.0, 0.125, 1.0, 0.125, 1.0, 0.0, 1.0, 0.375, 1.0, 0.5, 1.0, 0.5, 1.0, 0.375, 1.0, 0.4197, 0.4197, 0.25, 0.49, 0.08029, 0.4197, 0.01, 0.25, 0.08029, 0.08029, 0.25, 0.01, 0.4197, 0.08029, 0.49, 0.25, 0.375, 1.0, 0.5, 1.0, 0.5, 1.0, 0.375, 1.0, 0.625, 1.0, 0.75, 1.0, 0.75, 1.0, 0.625, 1.0, 0.875, 1.0, 1.0, 1.0, 1.0, 1.0, 0.875, 1.0, 0.0, 1.0, 0.125, 1.0, 0.125, 1.0, 0.0, 1.0, 0.25, 1.0, 0.375, 1.0, 0.375, 1.0, 0.25, 1.0, 0.5, 1.0, 0.625, 1.0, 0.625, 1.0, 0.5, 1.0, 0.75, 1.0, 0.875, 1.0, 0.875, 1.0, 0.75, 1.0, 0.375, 0.2, 0.625, 0.2, 0.625, 0.25, 0.375, 0.25, 0.375, 0.375, 0.625, 0.375, 0.625, 0.5, 0.375, 0.5, 0.375, 0.7, 0.625, 0.7, 0.625, 0.75, 0.375, 0.75, 0.375, 0.875, 0.625, 0.875, 0.625, 1.0, 0.375, 1.0, 0.25, 0.7, 0.375, 0.7, 0.375, 0.75, 0.25, 0.75, 0.625, 0.05, 0.625, 0.0, 0.625, 0.0, 0.625, 0.05, 0.625, 0.55, 0.625, 0.5, 0.625, 0.5, 0.625, 0.55, 0.125, 0.7, 0.25, 0.7, 0.25, 0.75, 0.125, 0.75, 0.375, 0.75, 0.625, 0.75, 0.625, 0.875, 0.375, 0.875, 0.375, 0.25, 0.625, 0.25, 0.625, 0.375, 0.375, 0.375, 0.625, 0.7, 0.75, 0.7, 0.75, 0.75, 0.625, 0.75, 0.625, 0.875, 0.625, 0.75, 0.625, 0.75, 0.625, 0.875, 0.625, 0.5, 0.625, 0.375, 0.625, 0.375, 0.625, 0.5, 0.75, 0.7, 0.75, 0.75, 0.75, 0.75, 0.75, 0.7, 0.625, 0.05, 0.625, 0.0, 0.625, 0.0, 0.625, 0.05, 0.625, 0.375, 0.625, 0.25, 0.625, 0.25, 0.625, 0.375, 0.625, 1.0, 0.625, 0.875, 0.625, 0.875, 0.625, 1.0, 0.75, 0.55, 0.75, 0.5, 0.75, 0.5, 0.75, 0.55, 0.75, 0.7, 0.875, 0.7, 0.875, 0.75, 0.75, 0.75, 0.75, 0.55, 0.75, 0.5, 0.75, 0.5, 0.75, 0.55, 0.625, 1.0, 0.625, 0.875, 0.625, 0.875, 0.625, 1.0, 0.625, 0.375, 0.625, 0.25, 0.625, 0.25, 0.625, 0.375, 0.75, 0.75, 0.75, 0.7, 0.75, 0.7, 0.75, 0.75, 0.75, 0.7, 0.75, 0.65, 0.75, 0.65, 0.75, 0.7, 0.75, 0.65, 0.75, 0.6, 0.75, 0.6, 0.75, 0.65, 0.75, 0.6, 0.75, 0.55, 0.75, 0.55, 0.75, 0.6, 0.75, 0.5, 0.875, 0.5, 0.875, 0.55, 0.75, 0.55, 0.75, 0.55, 0.875, 0.55, 0.875, 0.6, 0.75, 0.6, 0.75, 0.6, 0.875, 0.6, 0.875, 0.65, 0.75, 0.65, 0.75, 0.65, 0.875, 0.65, 0.875, 0.7, 0.75, 0.7, 0.75, 0.75, 0.75, 0.7, 0.75, 0.7, 0.75, 0.75, 0.75, 0.7, 0.75, 0.65, 0.75, 0.65, 0.75, 0.7, 0.75, 0.65, 0.75, 0.6, 0.75, 0.6, 0.75, 0.65, 0.75, 0.6, 0.75, 0.55, 0.75, 0.55, 0.75, 0.6, 0.625, 0.25, 0.625, 0.2, 0.625, 0.2, 0.625, 0.25, 0.625, 0.2, 0.625, 0.15, 0.625, 0.15, 0.625, 0.2, 0.625, 0.15, 0.625, 0.1, 0.625, 0.1, 0.625, 0.15, 0.625, 0.1, 0.625, 0.05, 0.625, 0.05, 0.625, 0.1, 0.75, 0.5, 0.75, 0.55, 0.75, 0.55, 0.75, 0.5, 0.75, 0.55, 0.75, 0.6, 0.75, 0.6, 0.75, 0.55, 0.75, 0.6, 0.75, 0.65, 0.75, 0.65, 0.75, 0.6, 0.75, 0.65, 0.75, 0.7, 0.75, 0.7, 0.75, 0.65, 0.625, 0.5, 0.75, 0.5, 0.75, 0.55, 0.625, 0.55, 0.625, 0.55, 0.75, 0.55, 0.75, 0.6, 0.625, 0.6, 0.625, 0.6, 0.75, 0.6, 0.75, 0.65, 0.625, 0.65, 0.625, 0.65, 0.75, 0.65, 0.75, 0.7, 0.625, 0.7, 0.125, 0.5, 0.25, 0.5, 0.25, 0.55, 0.125, 0.55, 0.125, 0.55, 0.25, 0.55, 0.25, 0.6, 0.125, 0.6, 0.125, 0.6, 0.25, 0.6, 0.25, 0.65, 0.125, 0.65, 0.125, 0.65, 0.25, 0.65, 0.25, 0.7, 0.125, 0.7, 0.625, 0.75, 0.625, 0.7, 0.625, 0.7, 0.625, 0.75, 0.625, 0.7, 0.625, 0.65, 0.625, 0.65, 0.625, 0.7, 0.625, 0.65, 0.625, 0.6, 0.625, 0.6, 0.625, 0.65, 0.625, 0.6, 0.625, 0.55, 0.625, 0.55, 0.625, 0.6, 0.625, 0.25, 0.625, 0.2, 0.625, 0.2, 0.625, 0.25, 0.625, 0.2, 0.625, 0.15, 0.625, 0.15, 0.625, 0.2, 0.625, 0.15, 0.625, 0.1, 0.625, 0.1, 0.625, 0.15, 0.625, 0.1, 0.625, 0.05, 0.625, 0.05, 0.625, 0.1, 0.25, 0.5, 0.375, 0.5, 0.375, 0.55, 0.25, 0.55, 0.25, 0.55, 0.375, 0.55, 0.375, 0.6, 0.25, 0.6, 0.25, 0.6, 0.375, 0.6, 0.375, 0.65, 0.25, 0.65, 0.25, 0.65, 0.375, 0.65, 0.375, 0.7, 0.25, 0.7, 0.375, 0.5, 0.625, 0.5, 0.625, 0.55, 0.375, 0.55, 0.375, 0.55, 0.625, 0.55, 0.625, 0.6, 0.375, 0.6, 0.375, 0.6, 0.625, 0.6, 0.625, 0.65, 0.375, 0.65, 0.375, 0.65, 0.625, 0.65, 0.625, 0.7, 0.375, 0.7, 0.375, 0.0, 0.625, 0.0, 0.625, 0.05, 0.375, 0.05, 0.375, 0.05, 0.625, 0.05, 0.625, 0.1, 0.375, 0.1, 0.375, 0.1, 0.625, 0.1, 0.625, 0.15, 0.375, 0.15, 0.375, 0.15, 0.625, 0.15, 0.625, 0.2, 0.375, 0.2, 0.4535, 0.55, 0.4454, 0.55, 0.4454, 0.55, 0.4535, 0.55, 0.4454, 0.7, 0.4454, 0.65, 0.4535, 0.65, 0.4535, 0.7, 0.4535, 0.65, 0.4454, 0.65, 0.4454, 0.65, 0.4535, 0.65, 0.4454, 0.6, 0.4454, 0.55, 0.4535, 0.55, 0.4535, 0.6, 0.4454, 0.55, 0.4454, 0.5, 0.4535, 0.5, 0.4535, 0.55, 0.4454, 0.75, 0.4454, 0.7, 0.4535, 0.7, 0.4535, 0.75, 0.4454, 0.5, 0.4535, 0.5, 0.4535, 0.5, 0.4454, 0.5, 0.625, 0.25, 0.625, 0.2, 0.625, 0.2, 0.625, 0.25, 0.625, 0.0, 0.4454, 0.75, 0.4454, 0.75, 0.625, 0.0, 0.4454, 0.7, 0.4535, 0.7, 0.4535, 0.7, 0.4454, 0.7, 0.4454, 0.75, 0.4454, 0.7, 0.4454, 0.7, 0.4454, 0.75, 0.4454, 0.55, 0.4454, 0.5, 0.4454, 0.5, 0.4454, 0.55, 0.4454, 0.65, 0.4454, 0.6, 0.4535, 0.6, 0.4535, 0.65, 0.4454, 0.6, 0.4535, 0.6, 0.4535, 0.6, 0.4454, 0.6, 0.4454, 0.65, 0.4454, 0.6, 0.4454, 0.6, 0.4454, 0.65, 0.625, 0.15, 0.625, 0.1, 0.625, 0.1, 0.625, 0.15])
me_cube.materials.append(mat_brown)
me_cube.materials.append(mat_black)
me_cube.update()
me_cube_001 = bpy.data.meshes.new('Cube.001')
me_cube_001.from_pydata([(-2.962, -2.023, 0.5929), (-4.11, -2.023, 5.118), (-2.962, 2.023, 0.5929), (-4.11, 2.023, 5.118), (0.3168, -2.023, 5.286), (0.3168, 2.023, 5.286), (1.247, -2.023, 2.318), (1.247, 2.023, 2.318), (-1.35, -2.023, -2.637), (-1.35, 2.023, -2.637), (1.109, -2.023, -5.457), (4.686, -2.023, -7.876), (4.179, -2.023, -7.907), (4.686, 2.023, -7.876), (1.109, 2.023, -5.457), (4.179, 2.023, -7.907), (6.681, -2.023, -4.612), (6.616, -2.023, -4.156), (6.616, 2.023, -4.156), (6.681, 2.023, -4.612), (4.329, -2.023, -2.36), (2.532, -2.023, -0.3587), (2.532, 2.023, -0.3587), (4.329, 2.023, -2.36)], [], [(0, 1, 3, 2), (7, 5, 4, 6), (5, 3, 1, 4), (2, 9, 8, 0), (2, 3, 5, 7, 22, 23, 18, 19, 13, 15, 14, 9), (8, 10, 12, 11, 16, 17, 20, 21, 6, 4, 1, 0), (21, 22, 7, 6), (13, 11, 12, 15), (15, 12, 10, 14), (8, 9, 14, 10), (18, 17, 16, 19), (11, 13, 19, 16), (22, 21, 20, 23), (17, 18, 23, 20)])
_uv = me_cube_001.uv_layers.new(name='UVMap')
_uv.uv.foreach_set('vector', [0.375, 0.0, 0.625, 0.0, 0.625, 0.25, 0.375, 0.25, 0.4804, 0.5, 0.625, 0.5, 0.625, 0.75, 0.4804, 0.75, 0.625, 0.5, 0.875, 0.5, 0.875, 0.75, 0.625, 0.75, 0.125, 0.5, 0.2208, 0.5, 0.2208, 0.75, 0.125, 0.75, 0.375, 0.25, 0.625, 0.25, 0.625, 0.5, 0.4804, 0.5, 0.4466, 0.4889, 0.4183, 0.4722, 0.3912, 0.4415, 0.3887, 0.4377, 0.3848, 0.4215, 0.3832, 0.4049, 0.3788, 0.3843, 0.375, 0.3458, 0.375, 0.9042, 0.3788, 0.8657, 0.3832, 0.8451, 0.3848, 0.8285, 0.3887, 0.8123, 0.3912, 0.8085, 0.4183, 0.7778, 0.4466, 0.7611, 0.4804, 0.75, 0.625, 0.75, 0.625, 1.0, 0.375, 1.0, 0.4525, 0.75, 0.4525, 0.5, 0.4804, 0.5, 0.4804, 0.75, 0.2902, 0.5, 0.2902, 0.75, 0.2758, 0.75, 0.2758, 0.5, 0.2758, 0.5, 0.2758, 0.75, 0.2569, 0.75, 0.2569, 0.5, 0.2208, 0.75, 0.2208, 0.5, 0.2569, 0.5, 0.2569, 0.75, 0.3124, 0.5, 0.3124, 0.75, 0.3038, 0.75, 0.3038, 0.5, 0.2902, 0.75, 0.2902, 0.5, 0.3038, 0.5, 0.3038, 0.75, 0.4525, 0.5, 0.4525, 0.75, 0.4051, 0.75, 0.4051, 0.5, 0.3124, 0.75, 0.3124, 0.5, 0.4051, 0.5, 0.4051, 0.75])
me_cube_001.materials.append(mat_black)
me_cube_001.update()
me_cube_002 = bpy.data.meshes.new('Cube.002')
me_cube_002.from_pydata([(-1.0, -1.0, -1.0), (-1.0, -1.0, 1.0), (-1.0, 1.0, -1.0), (-1.0, 1.0, 1.0), (1.0, -1.0, -1.0), (1.0, -1.0, 1.0), (1.0, 1.0, -1.0), (1.0, 1.0, 1.0)], [], [(0, 1, 3, 2), (2, 3, 7, 6), (6, 7, 5, 4), (4, 5, 1, 0), (2, 6, 4, 0), (7, 3, 1, 5)])
_uv = me_cube_002.uv_layers.new(name='UVMap')
_uv.uv.foreach_set('vector', [0.375, 0.0, 0.625, 0.0, 0.625, 0.25, 0.375, 0.25, 0.375, 0.25, 0.625, 0.25, 0.625, 0.5, 0.375, 0.5, 0.375, 0.5, 0.625, 0.5, 0.625, 0.75, 0.375, 0.75, 0.375, 0.75, 0.625, 0.75, 0.625, 1.0, 0.375, 1.0, 0.125, 0.5, 0.375, 0.5, 0.375, 0.75, 0.125, 0.75, 0.625, 0.5, 0.875, 0.5, 0.875, 0.75, 0.625, 0.75])
me_cube_002.materials.append(mat_black)
me_cube_002.update()

# ---- objects
ob_gun = bpy.data.objects.new('Gun', me_cube)
ob_magazine = bpy.data.objects.new('Magazine', me_cube_001)
ob_sun = bpy.data.objects.new('Sun', light_sun)
ob_reloadtrigger = bpy.data.objects.new('ReloadTrigger', me_cube_002)

# ---- transforms, parenting, visibility, modifiers, constraints
ob_gun.location = (0.0, 0.0, 0.0)
ob_gun.scale = (1.0, 0.1731, 1.0)
ob_magazine.location = (0.07033, 2.52e-08, -0.1876)
ob_magazine.scale = (0.06836, 0.01939, 0.06836)
ob_sun.location = (3.0, 0.0, 0.0)
ob_sun.rotation_euler = (-5.519, -0.3436, 0.1008)
ob_reloadtrigger.location = (0.2395, -0.07227, 0.452)
ob_reloadtrigger.scale = (0.006974, 0.02523, 0.01453)

# ---- collection membership
col_collection.objects.link(ob_gun)
col_collection.objects.link(ob_magazine)
col_collection.objects.link(ob_sun)
col_collection.objects.link(ob_reloadtrigger)

# ---- scene / render settings (as saved in the file)
scene.frame_start = 1; scene.frame_end = 250; scene.frame_set(1)
scene.render.engine = 'BLENDER_EEVEE_NEXT'
scene.cycles.sampling_pattern = 'TABULATED_SOBOL'
scene.cycles.use_light_tree = False
scene.view_settings.view_transform = 'Filmic'
bpy.context.view_layer.update()

# ---- added for rendering (the .blend has no active camera): camera
cam_auto = bpy.data.cameras.new('AutoCamera')
cam_auto.lens = 50.0
cam_auto.sensor_width = 36.0
cam_auto.clip_end = 1000.0
ob_auto_camera = bpy.data.objects.new('AutoCamera', cam_auto)
scene.collection.objects.link(ob_auto_camera)
ob_auto_camera.location = (4.42244, -5.31207, 3.44763)
ob_auto_camera.rotation_euler = (1.09748, -7.21219e-08, 0.694738)
scene.camera = ob_auto_camera
bpy.context.view_layer.update()

